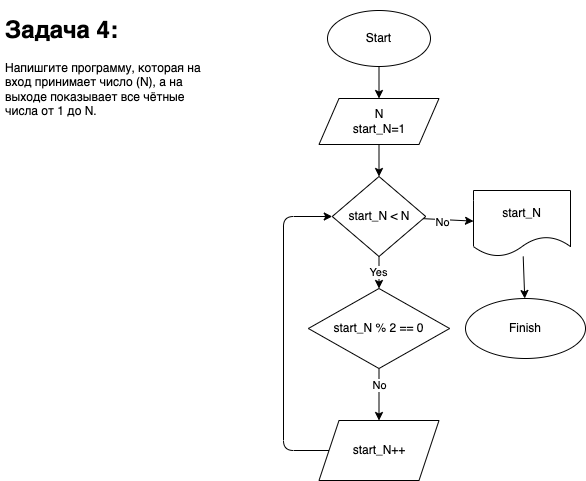

The diagram above was exported from draw.io. Its source (the exported page's mxGraphModel, read from the mxfile embedded in the PNG):
<mxGraphModel dx="1361" dy="583" grid="0" gridSize="10" guides="1" tooltips="1" connect="1" arrows="1" fold="1" page="1" pageScale="1" pageWidth="827" pageHeight="1169" math="0" shadow="0">
  <root>
    <mxCell id="0" />
    <mxCell id="1" parent="0" />
    <mxCell id="5" value="" style="edgeStyle=none;html=1;" edge="1" parent="1" source="3" target="4">
      <mxGeometry relative="1" as="geometry" />
    </mxCell>
    <mxCell id="3" value="Start" style="ellipse;whiteSpace=wrap;html=1;" vertex="1" parent="1">
      <mxGeometry x="374" y="38" width="103" height="56" as="geometry" />
    </mxCell>
    <mxCell id="8" value="" style="edgeStyle=none;html=1;" edge="1" parent="1" source="4" target="7">
      <mxGeometry relative="1" as="geometry" />
    </mxCell>
    <mxCell id="4" value="N&lt;br&gt;start_N=1" style="shape=parallelogram;perimeter=parallelogramPerimeter;whiteSpace=wrap;html=1;fixedSize=1;" vertex="1" parent="1">
      <mxGeometry x="365.5" y="126" width="120" height="46" as="geometry" />
    </mxCell>
    <mxCell id="12" value="Yes" style="edgeStyle=none;html=1;" edge="1" parent="1" source="7" target="11">
      <mxGeometry relative="1" as="geometry" />
    </mxCell>
    <mxCell id="21" value="" style="edgeStyle=none;html=1;" edge="1" parent="1" source="7" target="20">
      <mxGeometry relative="1" as="geometry" />
    </mxCell>
    <mxCell id="24" value="No" style="edgeLabel;html=1;align=center;verticalAlign=middle;resizable=0;points=[];" vertex="1" connectable="0" parent="21">
      <mxGeometry x="-0.2555" y="-2" relative="1" as="geometry">
        <mxPoint as="offset" />
      </mxGeometry>
    </mxCell>
    <mxCell id="7" value="start_N &amp;lt; N" style="rhombus;whiteSpace=wrap;html=1;" vertex="1" parent="1">
      <mxGeometry x="378.75" y="204" width="93.5" height="80" as="geometry" />
    </mxCell>
    <mxCell id="17" value="" style="edgeStyle=none;html=1;" edge="1" parent="1" source="11" target="16">
      <mxGeometry relative="1" as="geometry" />
    </mxCell>
    <mxCell id="27" value="No" style="edgeLabel;html=1;align=center;verticalAlign=middle;resizable=0;points=[];" vertex="1" connectable="0" parent="17">
      <mxGeometry x="-0.3739" relative="1" as="geometry">
        <mxPoint as="offset" />
      </mxGeometry>
    </mxCell>
    <mxCell id="11" value="start_N % 2 == 0" style="rhombus;whiteSpace=wrap;html=1;" vertex="1" parent="1">
      <mxGeometry x="354.87" y="316" width="141.25" height="80" as="geometry" />
    </mxCell>
    <mxCell id="19" style="edgeStyle=none;html=1;exitX=0;exitY=0.5;exitDx=0;exitDy=0;entryX=0;entryY=0.5;entryDx=0;entryDy=0;" edge="1" parent="1" source="16" target="7">
      <mxGeometry relative="1" as="geometry">
        <mxPoint x="376" y="240.00274658203125" as="targetPoint" />
        <Array as="points">
          <mxPoint x="330" y="478" />
          <mxPoint x="330" y="244" />
        </Array>
      </mxGeometry>
    </mxCell>
    <mxCell id="16" value="start_N++" style="shape=parallelogram;perimeter=parallelogramPerimeter;whiteSpace=wrap;html=1;fixedSize=1;" vertex="1" parent="1">
      <mxGeometry x="365.5" y="448" width="120" height="60" as="geometry" />
    </mxCell>
    <mxCell id="23" value="" style="edgeStyle=none;html=1;" edge="1" parent="1" source="20" target="22">
      <mxGeometry relative="1" as="geometry" />
    </mxCell>
    <mxCell id="20" value="start_N" style="shape=document;whiteSpace=wrap;html=1;boundedLbl=1;" vertex="1" parent="1">
      <mxGeometry x="520" y="218" width="97" height="66" as="geometry" />
    </mxCell>
    <mxCell id="22" value="Finish" style="ellipse;whiteSpace=wrap;html=1;" vertex="1" parent="1">
      <mxGeometry x="512" y="326" width="120" height="60" as="geometry" />
    </mxCell>
    <mxCell id="28" value="&lt;h1&gt;Задача 4:&lt;/h1&gt;&lt;p&gt;Напишгите программу, которая на вход принимает число (N), а на выходе показывает все чётные числа от 1 до N.&amp;nbsp;&lt;/p&gt;" style="text;html=1;strokeColor=none;fillColor=none;spacing=5;spacingTop=-20;whiteSpace=wrap;overflow=hidden;rounded=0;" vertex="1" parent="1">
      <mxGeometry x="47" y="38" width="211" height="120" as="geometry" />
    </mxCell>
  </root>
</mxGraphModel>